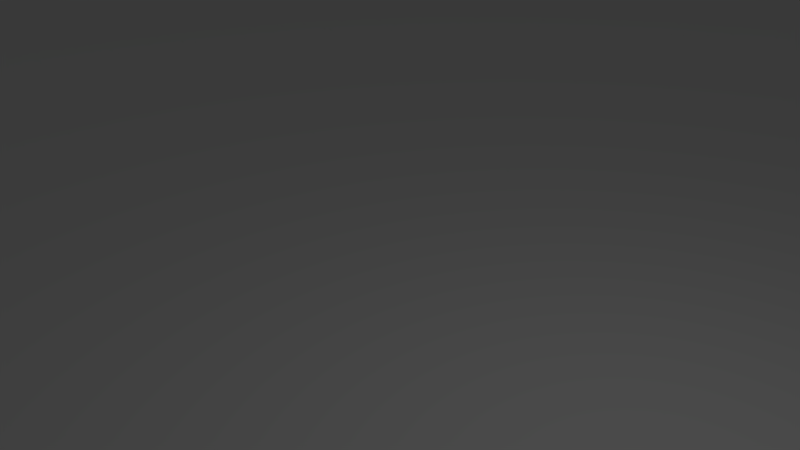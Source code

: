 # Source: road4.blend  (saved by Blender 2.78.0; exported with 4.5.12 LTS)
import bpy
from mathutils import Matrix  # noqa: F401  (used for matrix-valued properties, if any)

bpy.ops.wm.read_factory_settings(use_empty=True)
scene = bpy.context.scene
scene.name = 'Scene'

# ---- collections
col_collection_1 = bpy.data.collections.new('Collection 1'); scene.collection.children.link(col_collection_1)

# ---- world
world_world = bpy.data.worlds.new('World'); scene.world = world_world
world_world.color = (0.05088, 0.05088, 0.05088)
world_world.use_sun_shadow = False
world_world.sun_shadow_jitter_overblur = 0.0
world_world.cycles.sampling_method = 'MANUAL'

# ---- cameras
cam_camera = bpy.data.cameras.new('Camera')
cam_camera.clip_end = 100.0
cam_camera.lens = 35.0
cam_camera.sensor_width = 32.0
cam_camera.sensor_height = 18.0
cam_camera.ortho_scale = 7.314
cam_camera.dof.focus_distance = 0.0
cam_camera.dof.aperture_fstop = 128.0

# ---- lights
light_lamp = bpy.data.lights.new('Lamp', 'POINT')
light_lamp.transmission_factor = 0.0
light_lamp.cutoff_distance = 30.0
light_lamp.energy = 100.0
light_lamp.shadow_buffer_clip_start = 1.001
light_lamp.shadow_soft_size = 0.1
light_lamp.shadow_maximum_resolution = 0.006
light_lamp.use_absolute_resolution = True

# ---- meshes
me_plane = bpy.data.meshes.new('Plane')
me_plane.from_pydata([(-120.0, -120.0, -2.372), (120.0, -120.0, -2.372), (-120.0, 120.0, -2.372), (120.0, 120.0, -2.372), (-120.0, 80.01, -2.372), (-120.0, -80.01, -2.372), (120.0, -80.01, -2.372), (120.0, 80.01, -2.372), (-80.01, -120.0, -2.372), (-80.01, 120.0, -2.372), (-80.01, -80.01, -2.372), (-80.01, 80.01, -2.372), (80.0, -120.0, -2.372), (80.0, 120.0, -2.372), (80.0, -80.01, -2.372), (80.0, 80.01, -2.372), (-120.0, -80.01, 2.622), (-120.0, -120.0, 2.622), (80.0, -120.0, 2.622), (120.0, -120.0, 2.622), (120.0, 80.01, 2.622), (120.0, 120.0, 2.622), (-80.01, 120.0, 2.622), (-120.0, 120.0, 2.622), (-120.0, 80.01, 2.622), (120.0, -80.01, 2.622), (-80.01, -80.01, 2.622), (-80.01, 80.01, 2.622), (-80.01, -120.0, 2.622), (80.0, 120.0, 2.622), (80.0, -80.01, 2.622), (80.0, 80.01, 2.622)], [], [(0, 8, 28, 17), (7, 3, 21, 20), (14, 6, 7, 15), (5, 10, 11, 4), (4, 11, 27, 24), (11, 9, 22, 27), (10, 14, 15, 11), (8, 12, 14, 10), (11, 15, 13, 9), (31, 20, 21, 29), (18, 19, 25, 30), (17, 28, 26, 16), (24, 27, 22, 23), (9, 2, 23, 22), (3, 13, 29, 21), (2, 4, 24, 23), (6, 14, 30, 25), (15, 7, 20, 31), (1, 6, 25, 19), (14, 12, 18, 30), (5, 0, 17, 16), (8, 10, 26, 28), (10, 5, 16, 26), (13, 15, 31, 29), (12, 1, 19, 18)])
_uv = me_plane.uv_layers.new(name='UVMap')
_uv.uv.foreach_set('vector', [0.4071, 0.8929, 0.4071, 0.8358, 0.4143, 0.8358, 0.4143, 0.8929, 0.4214, 0.7214, 0.4214, 0.7786, 0.4143, 0.7786, 0.4143, 0.7214, 0.6071, 0.6072, 0.6071, 0.55, 0.8357, 0.55, 0.8357, 0.6072, 0.6071, 0.8929, 0.6071, 0.8357, 0.8357, 0.8357, 0.8357, 0.8929, 0.4071, 0.7786, 0.4071, 0.7214, 0.4143, 0.7214, 0.4143, 0.7786, 0.4214, 0.6643, 0.4214, 0.7214, 0.4143, 0.7214, 0.4143, 0.6643, 0.6071, 0.8357, 0.6071, 0.6072, 0.8357, 0.6072, 0.8357, 0.8357, 0.55, 0.8357, 0.55, 0.6072, 0.6071, 0.6072, 0.6071, 0.8357, 0.8357, 0.8357, 0.8357, 0.6072, 0.8929, 0.6072, 0.8929, 0.8357, 0.3929, 0.6643, 0.3929, 0.6072, 0.45, 0.6072, 0.45, 0.6643, 0.3929, 0.6072, 0.3929, 0.55, 0.45, 0.55, 0.45, 0.6072, 0.05, 0.8929, 0.1071, 0.8929, 0.1071, 0.95, 0.05, 0.95, 0.1071, 0.95, 0.1071, 0.8929, 0.1642, 0.8929, 0.1642, 0.95, 0.4143, 0.7786, 0.4143, 0.8357, 0.4071, 0.8357, 0.4071, 0.7786, 0.4, 0.7786, 0.4, 0.8358, 0.3929, 0.8358, 0.3929, 0.7786, 0.4214, 0.8358, 0.4214, 0.8929, 0.4143, 0.8929, 0.4143, 0.8358, 0.4, 0.7215, 0.4, 0.7786, 0.3929, 0.7786, 0.3929, 0.7215, 0.3929, 0.7215, 0.3929, 0.6643, 0.4, 0.6643, 0.4, 0.7215, 0.4071, 0.7786, 0.4071, 0.8357, 0.4, 0.8357, 0.4, 0.7786, 0.4071, 0.6643, 0.4071, 0.7214, 0.4, 0.7214, 0.4, 0.6643, 0.4071, 0.8358, 0.4071, 0.8929, 0.4, 0.8929, 0.4, 0.8358, 0.4071, 0.7214, 0.4071, 0.7786, 0.4, 0.7786, 0.4, 0.7214, 0.4143, 0.6643, 0.4143, 0.7214, 0.4071, 0.7214, 0.4071, 0.6643, 0.4214, 0.7786, 0.4214, 0.8357, 0.4143, 0.8357, 0.4143, 0.7786, 0.3929, 0.8929, 0.3929, 0.8358, 0.4, 0.8358, 0.4, 0.8929])
me_plane.use_remesh_preserve_volume = False
me_plane.use_remesh_preserve_attributes = False
me_plane.use_mirror_vertex_groups = False
me_plane.update()

# ---- objects
ob_plane = bpy.data.objects.new('Plane', me_plane)
ob_lamp = bpy.data.objects.new('Lamp', light_lamp)
ob_camera = bpy.data.objects.new('Camera', cam_camera)

# ---- transforms, parenting, visibility, modifiers, constraints
ob_plane.location = (0.0, 0.0, 0.0)
ob_plane.lineart.crease_threshold = 0.0
ob_lamp.location = (4.076, 1.005, 5.904)
ob_lamp.rotation_euler = (0.6503, 0.05522, 1.866)
ob_lamp.lock_rotations_4d = False
ob_lamp.empty_display_type = 'ARROWS'
ob_lamp.color = (0.0, 0.0, 0.0, 0.0)
ob_lamp.lineart.crease_threshold = 0.0
ob_camera.location = (7.481, -6.508, 5.344)
ob_camera.rotation_euler = (1.109, 0.0, 0.8149)
ob_camera.lock_rotations_4d = False
ob_camera.empty_display_type = 'ARROWS'
ob_camera.color = (0.0, 0.0, 0.0, 0.0)
ob_camera.display_type = 'WIRE'
ob_camera.lineart.crease_threshold = 0.0

# ---- collection membership
col_collection_1.objects.link(ob_plane)
col_collection_1.objects.link(ob_lamp)
col_collection_1.objects.link(ob_camera)

# ---- scene / render settings (as saved in the file)
scene.camera = ob_camera
scene.frame_start = 1; scene.frame_end = 250; scene.frame_set(1)
scene.render.engine = 'BLENDER_EEVEE_NEXT'
scene.render.resolution_percentage = 50
scene.render.dither_intensity = 0.0
scene.cycles.use_denoising = False
scene.cycles.samples = 128
scene.cycles.sampling_pattern = 'TABULATED_SOBOL'
scene.cycles.light_sampling_threshold = 0.0
scene.cycles.use_adaptive_sampling = False
scene.cycles.use_light_tree = False
scene.cycles.blur_glossy = 0.0
scene.cycles.sample_clamp_indirect = 0.0
scene.view_settings.view_transform = 'Standard'
bpy.context.view_layer.update()
